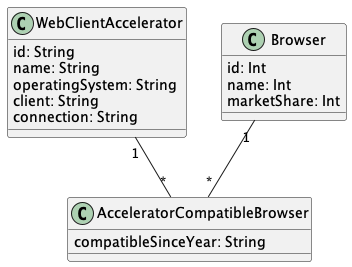

The diagram above was rendered by PlantUML. Its source (embedded in the PNG):
@startuml "BrowserWeb"


class WebClientAccelerator{
  id: String
  name: String
  operatingSystem: String
  client: String
  connection: String
}

class Browser{
  id: Int
  name: Int
  marketShare: Int
}

class AcceleratorCompatibleBrowser{
  compatibleSinceYear: String
}



WebClientAccelerator "1" -- "*" AcceleratorCompatibleBrowser

Browser "1" -- "*" AcceleratorCompatibleBrowser


@enduml